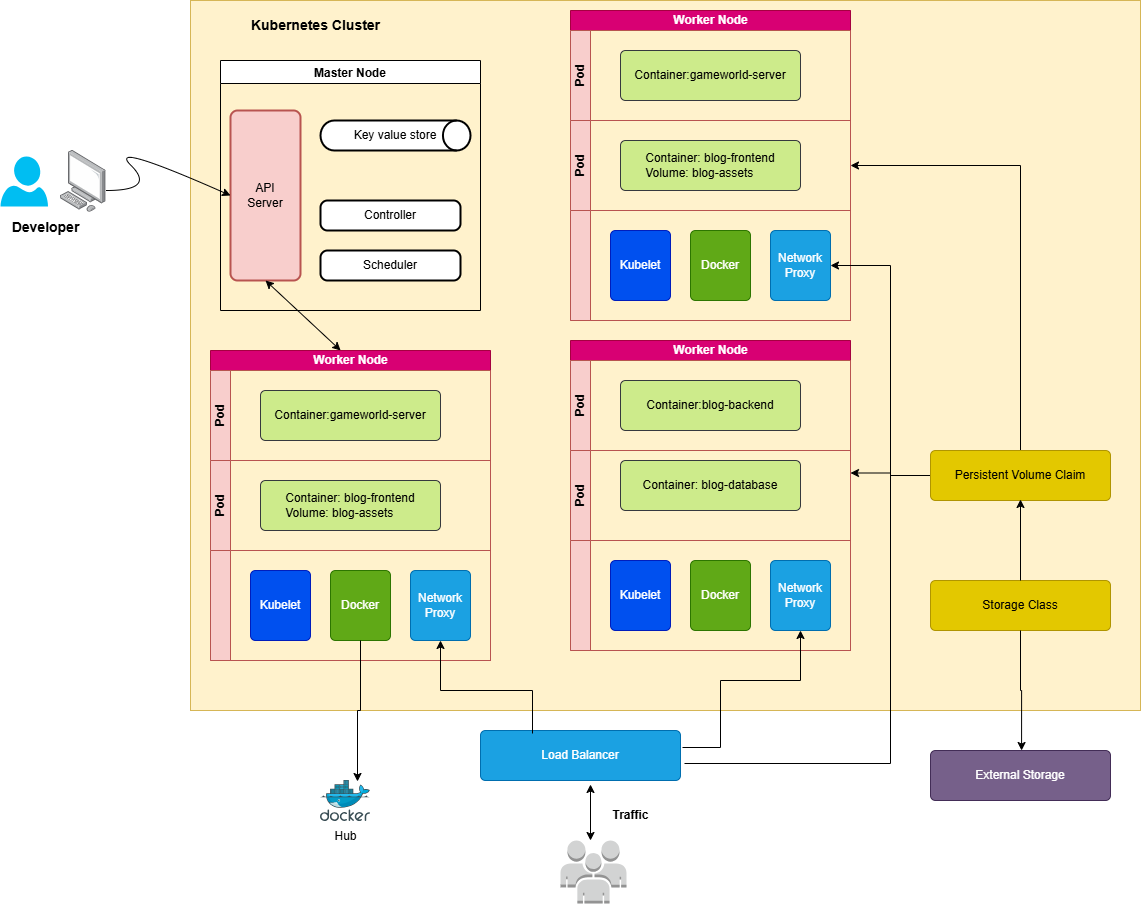

The diagram above was exported from draw.io. Its source (the exported page's mxGraphModel, read from the mxfile embedded in the PNG):
<mxGraphModel dx="2066" dy="1103" grid="1" gridSize="10" guides="1" tooltips="1" connect="1" arrows="1" fold="1" page="1" pageScale="1" pageWidth="1200" pageHeight="1600" math="0" shadow="0">
  <root>
    <mxCell id="0" />
    <mxCell id="1" parent="0" />
    <mxCell id="u8I2tPtTzkKFakFdYo3j-1" value="" style="rounded=0;whiteSpace=wrap;html=1;fillColor=#fff2cc;strokeColor=#d6b656;glass=0;" parent="1" vertex="1">
      <mxGeometry x="320" y="20" width="950" height="710" as="geometry" />
    </mxCell>
    <mxCell id="u8I2tPtTzkKFakFdYo3j-2" value="&lt;b&gt;&lt;font style=&quot;font-size: 14px;&quot;&gt;Kubernetes Cluster&lt;/font&gt;&lt;/b&gt;" style="text;html=1;align=center;verticalAlign=middle;resizable=0;points=[];autosize=1;strokeColor=none;fillColor=none;" parent="1" vertex="1">
      <mxGeometry x="370" y="30" width="150" height="30" as="geometry" />
    </mxCell>
    <mxCell id="u8I2tPtTzkKFakFdYo3j-26" value="Container:&amp;nbsp;blog-database" style="rounded=1;absoluteArcSize=1;html=1;arcSize=10;whiteSpace=wrap;points=[];strokeColor=#36393d;fillColor=#cdeb8b;" parent="1" vertex="1">
      <mxGeometry x="750" y="480" width="180" height="50" as="geometry" />
    </mxCell>
    <mxCell id="u8I2tPtTzkKFakFdYo3j-37" value="Master Node" style="swimlane;" parent="1" vertex="1">
      <mxGeometry x="350" y="80" width="260" height="250" as="geometry" />
    </mxCell>
    <mxCell id="u8I2tPtTzkKFakFdYo3j-38" value="Key value store" style="strokeWidth=2;html=1;shape=mxgraph.flowchart.direct_data;whiteSpace=wrap;" parent="u8I2tPtTzkKFakFdYo3j-37" vertex="1">
      <mxGeometry x="100" y="60" width="150" height="30" as="geometry" />
    </mxCell>
    <mxCell id="u8I2tPtTzkKFakFdYo3j-39" value="API&lt;br&gt;Server" style="rounded=1;whiteSpace=wrap;html=1;absoluteArcSize=1;arcSize=14;strokeWidth=2;fillColor=#f8cecc;strokeColor=#b85450;" parent="u8I2tPtTzkKFakFdYo3j-37" vertex="1">
      <mxGeometry x="10" y="50" width="70" height="170" as="geometry" />
    </mxCell>
    <mxCell id="u8I2tPtTzkKFakFdYo3j-40" value="Controller" style="rounded=1;whiteSpace=wrap;html=1;absoluteArcSize=1;arcSize=14;strokeWidth=2;" parent="1" vertex="1">
      <mxGeometry x="450" y="220" width="140" height="30" as="geometry" />
    </mxCell>
    <mxCell id="u8I2tPtTzkKFakFdYo3j-41" value="Scheduler" style="rounded=1;whiteSpace=wrap;html=1;absoluteArcSize=1;arcSize=14;strokeWidth=2;" parent="1" vertex="1">
      <mxGeometry x="450" y="270" width="140" height="30" as="geometry" />
    </mxCell>
    <mxCell id="u8I2tPtTzkKFakFdYo3j-43" value="" style="image;points=[];aspect=fixed;html=1;align=center;shadow=0;dashed=0;image=img/lib/allied_telesis/computer_and_terminals/Personal_Computer.svg;" parent="1" vertex="1">
      <mxGeometry x="190" y="170" width="45.6" height="61.800000000000004" as="geometry" />
    </mxCell>
    <mxCell id="u8I2tPtTzkKFakFdYo3j-44" value="" style="verticalLabelPosition=bottom;html=1;verticalAlign=top;align=center;strokeColor=none;fillColor=#00BEF2;shape=mxgraph.azure.user;" parent="1" vertex="1">
      <mxGeometry x="130" y="175.9" width="47.5" height="50" as="geometry" />
    </mxCell>
    <mxCell id="u8I2tPtTzkKFakFdYo3j-45" value="&lt;b&gt;&lt;font style=&quot;font-size: 14px;&quot;&gt;Developer&lt;/font&gt;&lt;/b&gt;" style="text;html=1;align=center;verticalAlign=middle;resizable=0;points=[];autosize=1;strokeColor=none;fillColor=none;" parent="1" vertex="1">
      <mxGeometry x="130" y="231.8" width="90" height="30" as="geometry" />
    </mxCell>
    <mxCell id="u8I2tPtTzkKFakFdYo3j-48" value="" style="curved=1;endArrow=classic;html=1;rounded=0;entryX=0;entryY=0.5;entryDx=0;entryDy=0;" parent="1" target="u8I2tPtTzkKFakFdYo3j-39" edge="1">
      <mxGeometry width="50" height="50" relative="1" as="geometry">
        <mxPoint x="235.6" y="210" as="sourcePoint" />
        <mxPoint x="285.6" y="160" as="targetPoint" />
        <Array as="points">
          <mxPoint x="285.6" y="210" />
          <mxPoint x="235.6" y="160" />
        </Array>
      </mxGeometry>
    </mxCell>
    <mxCell id="u8I2tPtTzkKFakFdYo3j-49" value="" style="endArrow=classic;startArrow=classic;html=1;rounded=0;entryX=0.5;entryY=1;entryDx=0;entryDy=0;" parent="1" target="u8I2tPtTzkKFakFdYo3j-39" edge="1">
      <mxGeometry width="50" height="50" relative="1" as="geometry">
        <mxPoint x="470.1282051282051" y="370" as="sourcePoint" />
        <mxPoint x="450" y="340" as="targetPoint" />
      </mxGeometry>
    </mxCell>
    <mxCell id="u8I2tPtTzkKFakFdYo3j-50" value="" style="outlineConnect=0;dashed=0;verticalLabelPosition=bottom;verticalAlign=top;align=center;html=1;shape=mxgraph.aws3.users;fillColor=#D2D3D3;gradientColor=none;" parent="1" vertex="1">
      <mxGeometry x="690" y="860" width="66" height="63" as="geometry" />
    </mxCell>
    <mxCell id="u8I2tPtTzkKFakFdYo3j-51" value="Worker Node" style="swimlane;childLayout=stackLayout;resizeParent=1;resizeParentMax=0;horizontal=1;startSize=20;horizontalStack=0;html=1;fillColor=#d80073;strokeColor=#A50040;fontColor=#ffffff;" parent="1" vertex="1">
      <mxGeometry x="340" y="370" width="280" height="310" as="geometry" />
    </mxCell>
    <mxCell id="u8I2tPtTzkKFakFdYo3j-52" value="Pod" style="swimlane;startSize=20;horizontal=0;html=1;fillColor=#f8cecc;strokeColor=#b85450;" parent="u8I2tPtTzkKFakFdYo3j-51" vertex="1">
      <mxGeometry y="20" width="280" height="90" as="geometry" />
    </mxCell>
    <mxCell id="u8I2tPtTzkKFakFdYo3j-64" value="Container:gameworld-server" style="rounded=1;absoluteArcSize=1;html=1;arcSize=10;whiteSpace=wrap;points=[];strokeColor=#36393d;fillColor=#cdeb8b;align=center;" parent="u8I2tPtTzkKFakFdYo3j-52" vertex="1">
      <mxGeometry x="50" y="20" width="180" height="50" as="geometry" />
    </mxCell>
    <mxCell id="u8I2tPtTzkKFakFdYo3j-53" value="Pod" style="swimlane;startSize=20;horizontal=0;html=1;fillColor=#f8cecc;strokeColor=#b85450;" parent="u8I2tPtTzkKFakFdYo3j-51" vertex="1">
      <mxGeometry y="110" width="280" height="90" as="geometry" />
    </mxCell>
    <mxCell id="u8I2tPtTzkKFakFdYo3j-65" value="Container:&amp;nbsp;blog-frontend&lt;br&gt;&lt;div style=&quot;text-align: left;&quot;&gt;&lt;span style=&quot;background-color: transparent; color: light-dark(rgb(0, 0, 0), rgb(255, 255, 255));&quot;&gt;Volume: blog-assets&lt;/span&gt;&lt;/div&gt;" style="rounded=1;absoluteArcSize=1;html=1;arcSize=10;whiteSpace=wrap;points=[];strokeColor=#36393d;fillColor=#cdeb8b;" parent="u8I2tPtTzkKFakFdYo3j-53" vertex="1">
      <mxGeometry x="50" y="20" width="180" height="50" as="geometry" />
    </mxCell>
    <mxCell id="u8I2tPtTzkKFakFdYo3j-54" value="" style="swimlane;startSize=20;horizontal=0;html=1;fillColor=#f8cecc;strokeColor=#b85450;" parent="u8I2tPtTzkKFakFdYo3j-51" vertex="1">
      <mxGeometry y="200" width="280" height="110" as="geometry" />
    </mxCell>
    <mxCell id="u8I2tPtTzkKFakFdYo3j-57" value="Kubelet" style="rounded=1;absoluteArcSize=1;html=1;arcSize=10;whiteSpace=wrap;points=[];strokeColor=#001DBC;fillColor=#0050ef;fontColor=#ffffff;" parent="u8I2tPtTzkKFakFdYo3j-54" vertex="1">
      <mxGeometry x="40" y="20" width="60" height="70" as="geometry" />
    </mxCell>
    <mxCell id="u8I2tPtTzkKFakFdYo3j-58" value="Docker" style="rounded=1;absoluteArcSize=1;html=1;arcSize=10;whiteSpace=wrap;points=[];strokeColor=#2D7600;fillColor=#60a917;fontColor=#ffffff;" parent="u8I2tPtTzkKFakFdYo3j-54" vertex="1">
      <mxGeometry x="120" y="20" width="60" height="70" as="geometry" />
    </mxCell>
    <mxCell id="u8I2tPtTzkKFakFdYo3j-59" value="Network Proxy" style="rounded=1;absoluteArcSize=1;html=1;arcSize=10;whiteSpace=wrap;points=[];strokeColor=#006EAF;fillColor=#1ba1e2;fontColor=#ffffff;" parent="u8I2tPtTzkKFakFdYo3j-54" vertex="1">
      <mxGeometry x="200" y="20" width="60" height="70" as="geometry" />
    </mxCell>
    <mxCell id="u8I2tPtTzkKFakFdYo3j-66" value="Worker Node" style="swimlane;childLayout=stackLayout;resizeParent=1;resizeParentMax=0;horizontal=1;startSize=20;horizontalStack=0;html=1;fillColor=#d80073;strokeColor=#A50040;fontColor=#ffffff;" parent="1" vertex="1">
      <mxGeometry x="700" y="360" width="280" height="310" as="geometry" />
    </mxCell>
    <mxCell id="u8I2tPtTzkKFakFdYo3j-67" value="Pod" style="swimlane;startSize=20;horizontal=0;html=1;fillColor=#f8cecc;strokeColor=#b85450;" parent="u8I2tPtTzkKFakFdYo3j-66" vertex="1">
      <mxGeometry y="20" width="280" height="90" as="geometry" />
    </mxCell>
    <mxCell id="u8I2tPtTzkKFakFdYo3j-68" value="Container:blog-backend" style="rounded=1;absoluteArcSize=1;html=1;arcSize=10;whiteSpace=wrap;points=[];strokeColor=#36393d;fillColor=#cdeb8b;align=center;" parent="u8I2tPtTzkKFakFdYo3j-67" vertex="1">
      <mxGeometry x="50" y="20" width="180" height="50" as="geometry" />
    </mxCell>
    <mxCell id="u8I2tPtTzkKFakFdYo3j-69" value="Pod" style="swimlane;startSize=20;horizontal=0;html=1;fillColor=#f8cecc;strokeColor=#b85450;" parent="u8I2tPtTzkKFakFdYo3j-66" vertex="1">
      <mxGeometry y="110" width="280" height="90" as="geometry" />
    </mxCell>
    <mxCell id="u8I2tPtTzkKFakFdYo3j-71" value="" style="swimlane;startSize=20;horizontal=0;html=1;fillColor=#f8cecc;strokeColor=#b85450;" parent="u8I2tPtTzkKFakFdYo3j-66" vertex="1">
      <mxGeometry y="200" width="280" height="110" as="geometry" />
    </mxCell>
    <mxCell id="u8I2tPtTzkKFakFdYo3j-72" value="Kubelet" style="rounded=1;absoluteArcSize=1;html=1;arcSize=10;whiteSpace=wrap;points=[];strokeColor=#001DBC;fillColor=#0050ef;fontColor=#ffffff;" parent="u8I2tPtTzkKFakFdYo3j-71" vertex="1">
      <mxGeometry x="40" y="20" width="60" height="70" as="geometry" />
    </mxCell>
    <mxCell id="u8I2tPtTzkKFakFdYo3j-73" value="Docker" style="rounded=1;absoluteArcSize=1;html=1;arcSize=10;whiteSpace=wrap;points=[];strokeColor=#2D7600;fillColor=#60a917;fontColor=#ffffff;" parent="u8I2tPtTzkKFakFdYo3j-71" vertex="1">
      <mxGeometry x="120" y="20" width="60" height="70" as="geometry" />
    </mxCell>
    <mxCell id="u8I2tPtTzkKFakFdYo3j-74" value="Network Proxy" style="rounded=1;absoluteArcSize=1;html=1;arcSize=10;whiteSpace=wrap;points=[];strokeColor=#006EAF;fillColor=#1ba1e2;fontColor=#ffffff;" parent="u8I2tPtTzkKFakFdYo3j-71" vertex="1">
      <mxGeometry x="200" y="20" width="60" height="70" as="geometry" />
    </mxCell>
    <mxCell id="u8I2tPtTzkKFakFdYo3j-75" value="Worker Node" style="swimlane;childLayout=stackLayout;resizeParent=1;resizeParentMax=0;horizontal=1;startSize=20;horizontalStack=0;html=1;fillColor=#d80073;strokeColor=#A50040;fontColor=#ffffff;" parent="1" vertex="1">
      <mxGeometry x="700" y="30" width="280" height="310" as="geometry" />
    </mxCell>
    <mxCell id="u8I2tPtTzkKFakFdYo3j-76" value="Pod" style="swimlane;startSize=20;horizontal=0;html=1;fillColor=#f8cecc;strokeColor=#b85450;" parent="u8I2tPtTzkKFakFdYo3j-75" vertex="1">
      <mxGeometry y="20" width="280" height="90" as="geometry" />
    </mxCell>
    <mxCell id="u8I2tPtTzkKFakFdYo3j-77" value="Container:gameworld-server" style="rounded=1;absoluteArcSize=1;html=1;arcSize=10;whiteSpace=wrap;points=[];strokeColor=#36393d;fillColor=#cdeb8b;align=center;" parent="u8I2tPtTzkKFakFdYo3j-76" vertex="1">
      <mxGeometry x="50" y="20" width="180" height="50" as="geometry" />
    </mxCell>
    <mxCell id="u8I2tPtTzkKFakFdYo3j-78" value="Pod" style="swimlane;startSize=20;horizontal=0;html=1;fillColor=#f8cecc;strokeColor=#b85450;" parent="u8I2tPtTzkKFakFdYo3j-75" vertex="1">
      <mxGeometry y="110" width="280" height="90" as="geometry" />
    </mxCell>
    <mxCell id="u8I2tPtTzkKFakFdYo3j-79" value="Container:&amp;nbsp;blog-frontend&lt;br&gt;&lt;div style=&quot;text-align: left;&quot;&gt;&lt;span style=&quot;background-color: transparent; color: light-dark(rgb(0, 0, 0), rgb(255, 255, 255));&quot;&gt;Volume: blog-assets&lt;/span&gt;&lt;/div&gt;" style="rounded=1;absoluteArcSize=1;html=1;arcSize=10;whiteSpace=wrap;points=[];strokeColor=#36393d;fillColor=#cdeb8b;" parent="u8I2tPtTzkKFakFdYo3j-78" vertex="1">
      <mxGeometry x="50" y="20" width="180" height="50" as="geometry" />
    </mxCell>
    <mxCell id="u8I2tPtTzkKFakFdYo3j-80" value="" style="swimlane;startSize=20;horizontal=0;html=1;fillColor=#f8cecc;strokeColor=#b85450;" parent="u8I2tPtTzkKFakFdYo3j-75" vertex="1">
      <mxGeometry y="200" width="280" height="110" as="geometry" />
    </mxCell>
    <mxCell id="u8I2tPtTzkKFakFdYo3j-81" value="Kubelet" style="rounded=1;absoluteArcSize=1;html=1;arcSize=10;whiteSpace=wrap;points=[];strokeColor=#001DBC;fillColor=#0050ef;fontColor=#ffffff;" parent="u8I2tPtTzkKFakFdYo3j-80" vertex="1">
      <mxGeometry x="40" y="20" width="60" height="70" as="geometry" />
    </mxCell>
    <mxCell id="u8I2tPtTzkKFakFdYo3j-82" value="Docker" style="rounded=1;absoluteArcSize=1;html=1;arcSize=10;whiteSpace=wrap;points=[];strokeColor=#2D7600;fillColor=#60a917;fontColor=#ffffff;" parent="u8I2tPtTzkKFakFdYo3j-80" vertex="1">
      <mxGeometry x="120" y="20" width="60" height="70" as="geometry" />
    </mxCell>
    <mxCell id="u8I2tPtTzkKFakFdYo3j-83" value="Network Proxy" style="rounded=1;absoluteArcSize=1;html=1;arcSize=10;whiteSpace=wrap;points=[];strokeColor=#006EAF;fillColor=#1ba1e2;fontColor=#ffffff;" parent="u8I2tPtTzkKFakFdYo3j-80" vertex="1">
      <mxGeometry x="200" y="20" width="60" height="70" as="geometry" />
    </mxCell>
    <mxCell id="u8I2tPtTzkKFakFdYo3j-85" value="" style="endArrow=classic;startArrow=classic;html=1;rounded=0;entryX=0.55;entryY=1.08;entryDx=0;entryDy=0;entryPerimeter=0;" parent="1" target="u8I2tPtTzkKFakFdYo3j-89" edge="1">
      <mxGeometry width="50" height="50" relative="1" as="geometry">
        <mxPoint x="720" y="860" as="sourcePoint" />
        <mxPoint x="1170" y="650" as="targetPoint" />
      </mxGeometry>
    </mxCell>
    <mxCell id="u8I2tPtTzkKFakFdYo3j-89" value="Load Balancer" style="rounded=1;absoluteArcSize=1;html=1;arcSize=10;whiteSpace=wrap;points=[];strokeColor=#006EAF;fillColor=#1ba1e2;fontColor=#ffffff;" parent="1" vertex="1">
      <mxGeometry x="610" y="750" width="200" height="50" as="geometry" />
    </mxCell>
    <mxCell id="u8I2tPtTzkKFakFdYo3j-90" value="&lt;b&gt;Traffic&lt;/b&gt;" style="text;html=1;align=center;verticalAlign=middle;resizable=0;points=[];autosize=1;strokeColor=none;fillColor=none;" parent="1" vertex="1">
      <mxGeometry x="730" y="820" width="60" height="30" as="geometry" />
    </mxCell>
    <mxCell id="u8I2tPtTzkKFakFdYo3j-94" style="edgeStyle=orthogonalEdgeStyle;rounded=0;orthogonalLoop=1;jettySize=auto;html=1;exitX=0.26;exitY=0.06;exitDx=0;exitDy=0;exitPerimeter=0;" parent="1" source="u8I2tPtTzkKFakFdYo3j-89" target="u8I2tPtTzkKFakFdYo3j-59" edge="1">
      <mxGeometry relative="1" as="geometry">
        <Array as="points">
          <mxPoint x="662" y="710" />
          <mxPoint x="570" y="710" />
        </Array>
      </mxGeometry>
    </mxCell>
    <mxCell id="u8I2tPtTzkKFakFdYo3j-95" style="edgeStyle=orthogonalEdgeStyle;rounded=0;orthogonalLoop=1;jettySize=auto;html=1;exitX=1.01;exitY=0.34;exitDx=0;exitDy=0;exitPerimeter=0;" parent="1" source="u8I2tPtTzkKFakFdYo3j-89" target="u8I2tPtTzkKFakFdYo3j-74" edge="1">
      <mxGeometry relative="1" as="geometry">
        <Array as="points">
          <mxPoint x="850" y="767" />
          <mxPoint x="850" y="700" />
          <mxPoint x="930" y="700" />
        </Array>
      </mxGeometry>
    </mxCell>
    <mxCell id="u8I2tPtTzkKFakFdYo3j-96" style="edgeStyle=orthogonalEdgeStyle;rounded=0;orthogonalLoop=1;jettySize=auto;html=1;exitX=1.02;exitY=0.66;exitDx=0;exitDy=0;exitPerimeter=0;" parent="1" source="u8I2tPtTzkKFakFdYo3j-89" target="u8I2tPtTzkKFakFdYo3j-83" edge="1">
      <mxGeometry relative="1" as="geometry">
        <Array as="points">
          <mxPoint x="1020" y="783" />
          <mxPoint x="1020" y="285" />
        </Array>
      </mxGeometry>
    </mxCell>
    <mxCell id="u8I2tPtTzkKFakFdYo3j-97" value="" style="image;sketch=0;aspect=fixed;html=1;points=[];align=center;fontSize=12;image=img/lib/mscae/Docker.svg;" parent="1" vertex="1">
      <mxGeometry x="450" y="800" width="50" height="41" as="geometry" />
    </mxCell>
    <mxCell id="u8I2tPtTzkKFakFdYo3j-98" value="Hub" style="text;html=1;align=center;verticalAlign=middle;resizable=0;points=[];autosize=1;strokeColor=none;fillColor=none;" parent="1" vertex="1">
      <mxGeometry x="450" y="841" width="50" height="30" as="geometry" />
    </mxCell>
    <mxCell id="u8I2tPtTzkKFakFdYo3j-99" style="edgeStyle=orthogonalEdgeStyle;rounded=0;orthogonalLoop=1;jettySize=auto;html=1;entryX=0.74;entryY=0.024;entryDx=0;entryDy=0;entryPerimeter=0;" parent="1" source="u8I2tPtTzkKFakFdYo3j-58" target="u8I2tPtTzkKFakFdYo3j-97" edge="1">
      <mxGeometry relative="1" as="geometry" />
    </mxCell>
    <mxCell id="u8I2tPtTzkKFakFdYo3j-105" style="edgeStyle=orthogonalEdgeStyle;rounded=0;orthogonalLoop=1;jettySize=auto;html=1;entryX=1;entryY=0.25;entryDx=0;entryDy=0;" parent="1" source="u8I2tPtTzkKFakFdYo3j-100" target="u8I2tPtTzkKFakFdYo3j-69" edge="1">
      <mxGeometry relative="1" as="geometry" />
    </mxCell>
    <mxCell id="u8I2tPtTzkKFakFdYo3j-106" style="edgeStyle=orthogonalEdgeStyle;rounded=0;orthogonalLoop=1;jettySize=auto;html=1;entryX=1;entryY=0.5;entryDx=0;entryDy=0;" parent="1" source="u8I2tPtTzkKFakFdYo3j-100" target="u8I2tPtTzkKFakFdYo3j-78" edge="1">
      <mxGeometry relative="1" as="geometry">
        <Array as="points">
          <mxPoint x="1150" y="185" />
        </Array>
      </mxGeometry>
    </mxCell>
    <mxCell id="u8I2tPtTzkKFakFdYo3j-100" value="Persistent Volume Claim" style="rounded=1;absoluteArcSize=1;html=1;arcSize=10;whiteSpace=wrap;points=[];strokeColor=#B09500;fillColor=#e3c800;fontColor=#000000;" parent="1" vertex="1">
      <mxGeometry x="1060" y="470" width="180" height="50" as="geometry" />
    </mxCell>
    <mxCell id="u8I2tPtTzkKFakFdYo3j-101" value="External Storage" style="rounded=1;absoluteArcSize=1;html=1;arcSize=10;whiteSpace=wrap;points=[];strokeColor=#432D57;fillColor=#76608a;fontColor=#ffffff;" parent="1" vertex="1">
      <mxGeometry x="1060" y="770" width="180" height="50" as="geometry" />
    </mxCell>
    <mxCell id="u8I2tPtTzkKFakFdYo3j-102" value="Storage Class" style="rounded=1;absoluteArcSize=1;html=1;arcSize=10;whiteSpace=wrap;points=[];strokeColor=#B09500;fillColor=#e3c800;fontColor=#000000;" parent="1" vertex="1">
      <mxGeometry x="1060" y="600" width="180" height="50" as="geometry" />
    </mxCell>
    <mxCell id="u8I2tPtTzkKFakFdYo3j-103" style="edgeStyle=orthogonalEdgeStyle;rounded=0;orthogonalLoop=1;jettySize=auto;html=1;entryX=0.5;entryY=0.98;entryDx=0;entryDy=0;entryPerimeter=0;" parent="1" source="u8I2tPtTzkKFakFdYo3j-102" target="u8I2tPtTzkKFakFdYo3j-100" edge="1">
      <mxGeometry relative="1" as="geometry" />
    </mxCell>
    <mxCell id="u8I2tPtTzkKFakFdYo3j-104" style="edgeStyle=orthogonalEdgeStyle;rounded=0;orthogonalLoop=1;jettySize=auto;html=1;entryX=0.506;entryY=0;entryDx=0;entryDy=0;entryPerimeter=0;" parent="1" source="u8I2tPtTzkKFakFdYo3j-102" target="u8I2tPtTzkKFakFdYo3j-101" edge="1">
      <mxGeometry relative="1" as="geometry" />
    </mxCell>
  </root>
</mxGraphModel>